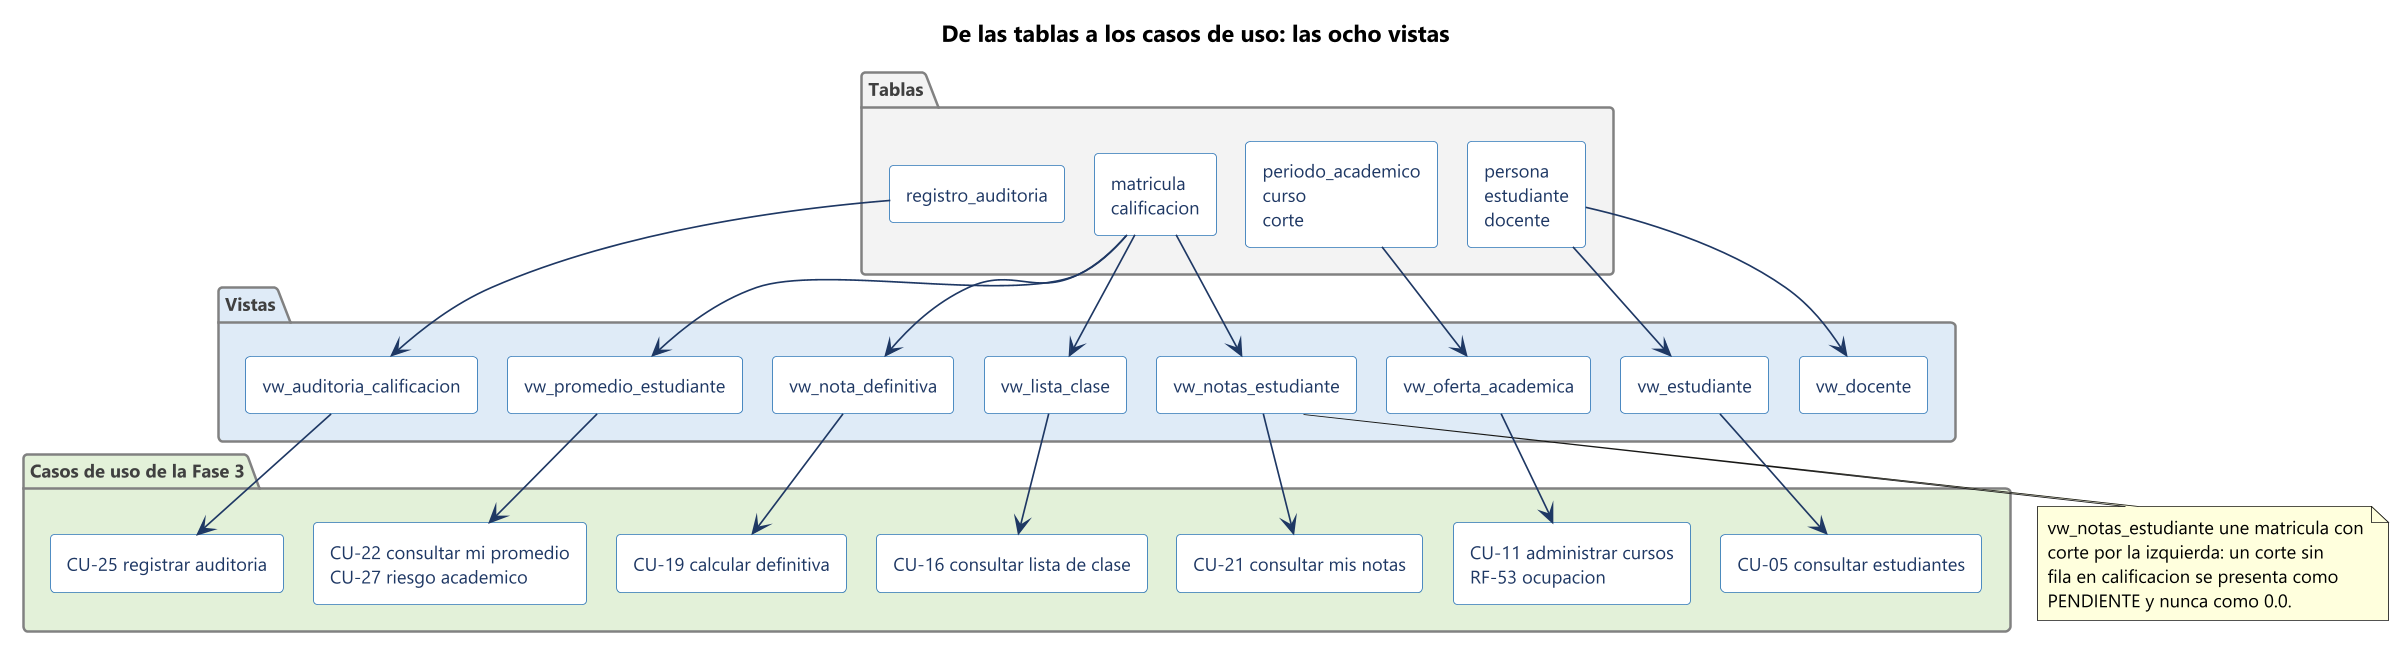

The diagram above was rendered by PlantUML. Its source (embedded in the PNG):
@startuml 09-vistas-y-consultas
!pragma layout smetana
skinparam dpi 160
skinparam defaultFontName "Segoe UI"
skinparam defaultFontSize 11
skinparam shadowing false
skinparam backgroundColor #FFFFFF
skinparam ArrowColor #1F3864
skinparam ArrowFontSize 10
skinparam rectangle {
  BorderColor #2E75B6
  BackgroundColor #FFFFFF
  FontColor #1F3864
}
skinparam package {
  BorderColor #808080
  BackgroundColor #F8F8F8
  FontColor #404040
}

title De las tablas a los casos de uso: las ocho vistas

package "Tablas" #F2F2F2 {
  rectangle "persona\nestudiante\ndocente" as t1
  rectangle "periodo_academico\ncurso\ncorte" as t2
  rectangle "matricula\ncalificacion" as t3
  rectangle "registro_auditoria" as t4
}

package "Vistas" #DEEBF7 {
  rectangle "vw_estudiante" as v1
  rectangle "vw_docente" as v2
  rectangle "vw_oferta_academica" as v3
  rectangle "vw_lista_clase" as v4
  rectangle "vw_nota_definitiva" as v5
  rectangle "vw_notas_estudiante" as v6
  rectangle "vw_promedio_estudiante" as v7
  rectangle "vw_auditoria_calificacion" as v8
}

package "Casos de uso de la Fase 3" #E2F0D9 {
  rectangle "CU-05 consultar estudiantes" as c1
  rectangle "CU-11 administrar cursos\nRF-53 ocupacion" as c2
  rectangle "CU-16 consultar lista de clase" as c3
  rectangle "CU-19 calcular definitiva" as c4
  rectangle "CU-21 consultar mis notas" as c5
  rectangle "CU-22 consultar mi promedio\nCU-27 riesgo academico" as c6
  rectangle "CU-25 registrar auditoria" as c7
}

t1 --> v1
t1 --> v2
t2 --> v3
t3 --> v4
t3 --> v5
t3 --> v6
t3 --> v7
t4 --> v8

v1 --> c1
v3 --> c2
v4 --> c3
v5 --> c4
v6 --> c5
v7 --> c6
v8 --> c7

note bottom of v6
  vw_notas_estudiante une matricula con
  corte por la izquierda: un corte sin
  fila en calificacion se presenta como
  PENDIENTE y nunca como 0.0.
end note
@enduml